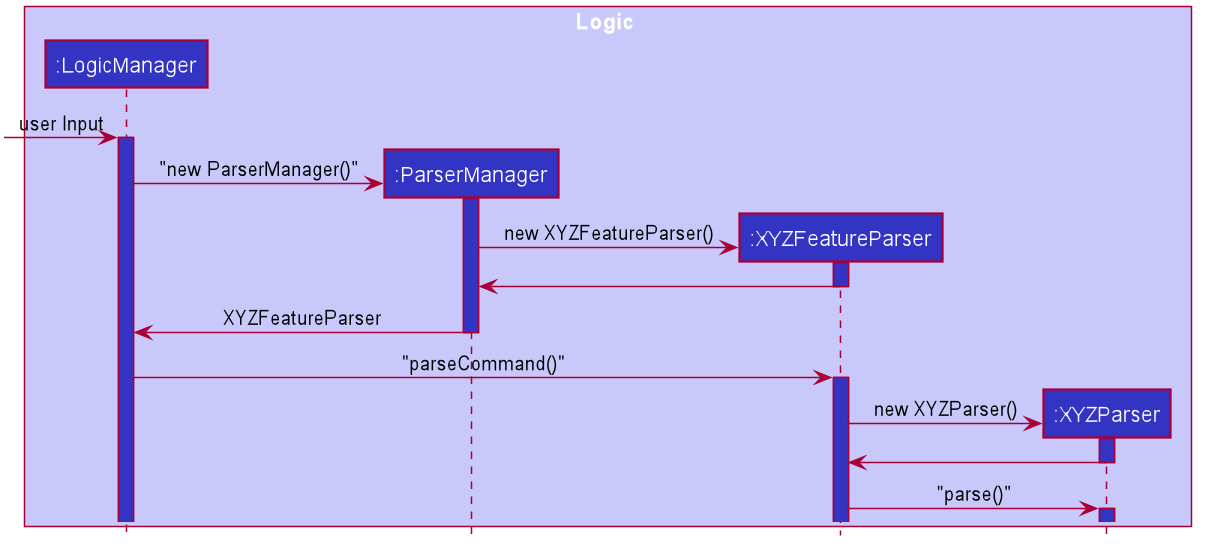

The diagram above was rendered by PlantUML. Its source (embedded in the PNG):
@startuml








skinparam BackgroundColor #FFFFFFF

skinparam Shadowing false

skinparam Class {
    FontColor #FFFFFF
    BorderThickness 1
    BorderColor #FFFFFF
    StereotypeFontColor #FFFFFF
    FontName Arial
}

skinparam Actor {
    BorderColor #000000
    Color #000000
    FontName Arial
}

skinparam Sequence {
    MessageAlign center
    BoxFontSize 15
    BoxPadding 0
    BoxFontColor #FFFFFF
    FontName Arial
}

skinparam Participant {
    FontColor #FFFFFFF
    Padding 20
}

skinparam MinClassWidth 50
skinparam ParticipantPadding 10
skinparam Shadowing false
skinparam DefaultTextAlignment center
skinparam packageStyle Rectangle

hide footbox
hide members
hide circle

box Logic #C8C8FA
participant ":LogicManager" as logicManager #3333C4
participant ":ParserManager" as parserManager #3333C4
participant ":XYZFeatureParser" as XYZFeatureParser #3333C4
participant ":XYZParser" as XYZParser #3333C4
end box

[-> logicManager : user Input
activate logicManager #3333C4

create parserManager
logicManager -> parserManager : "new ParserManager()"
activate parserManager #3333C4

create XYZFeatureParser
parserManager -> XYZFeatureParser : new XYZFeatureParser()
activate XYZFeatureParser #3333C4

XYZFeatureParser -> parserManager
deactivate XYZFeatureParser

parserManager -> logicManager : XYZFeatureParser
deactivate parserManager

logicManager -> XYZFeatureParser : "parseCommand()"
activate XYZFeatureParser #3333C4

create XYZParser
XYZFeatureParser -> XYZParser : new XYZParser()
activate XYZParser #3333C4

XYZParser -> XYZFeatureParser
deactivate XYZParser

XYZFeatureParser -> XYZParser : "parse()"
activate XYZParser #3333C4

@enduml